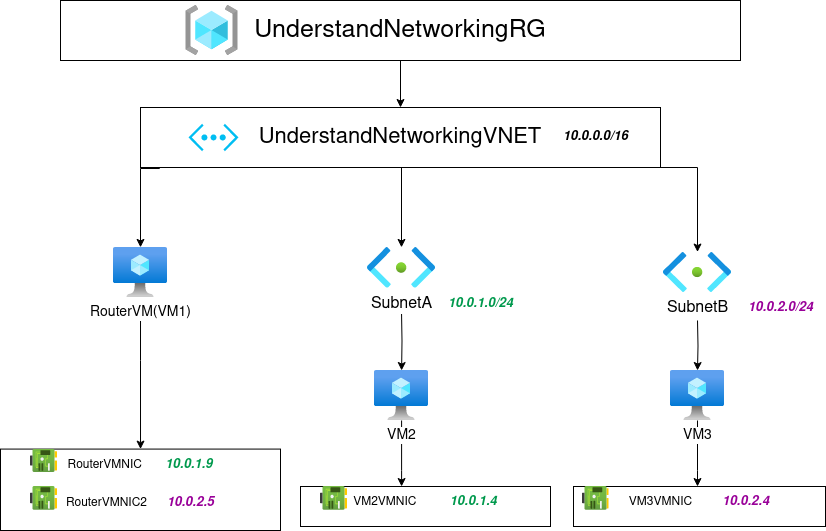

The diagram above was exported from draw.io. Its source (the exported page's mxGraphModel, read from the mxfile embedded in the PNG):
<mxGraphModel dx="1364" dy="795" grid="1" gridSize="10" guides="1" tooltips="1" connect="1" arrows="1" fold="1" page="1" pageScale="1" pageWidth="850" pageHeight="1100" background="#ffffff" math="0" shadow="0">
  <root>
    <mxCell id="0" />
    <mxCell id="1" parent="0" />
    <mxCell id="4cct9nVUw2oX0a7cvsAL-7" value="" style="edgeStyle=orthogonalEdgeStyle;rounded=0;orthogonalLoop=1;jettySize=auto;html=1;" parent="1" source="4cct9nVUw2oX0a7cvsAL-1" target="4cct9nVUw2oX0a7cvsAL-5" edge="1">
      <mxGeometry relative="1" as="geometry" />
    </mxCell>
    <mxCell id="4cct9nVUw2oX0a7cvsAL-1" value="&lt;font style=&quot;font-size: 25px;&quot;&gt;UnderstandNetworkingRG&lt;/font&gt;" style="rounded=0;whiteSpace=wrap;html=1;" parent="1" vertex="1">
      <mxGeometry x="80" y="40" width="680" height="60" as="geometry" />
    </mxCell>
    <mxCell id="4cct9nVUw2oX0a7cvsAL-44" value="" style="edgeStyle=orthogonalEdgeStyle;rounded=0;orthogonalLoop=1;jettySize=auto;html=1;exitX=0.5;exitY=1;exitDx=0;exitDy=0;" parent="1" source="4cct9nVUw2oX0a7cvsAL-5" target="4cct9nVUw2oX0a7cvsAL-28" edge="1">
      <mxGeometry relative="1" as="geometry">
        <Array as="points">
          <mxPoint x="421" y="207" />
        </Array>
      </mxGeometry>
    </mxCell>
    <mxCell id="4cct9nVUw2oX0a7cvsAL-49" value="" style="edgeStyle=orthogonalEdgeStyle;rounded=0;orthogonalLoop=1;jettySize=auto;html=1;exitX=0.929;exitY=1;exitDx=0;exitDy=0;exitPerimeter=0;" parent="1" source="4cct9nVUw2oX0a7cvsAL-5" target="4cct9nVUw2oX0a7cvsAL-29" edge="1">
      <mxGeometry relative="1" as="geometry">
        <mxPoint x="980" y="220" as="targetPoint" />
        <Array as="points">
          <mxPoint x="717" y="207" />
        </Array>
      </mxGeometry>
    </mxCell>
    <mxCell id="4cct9nVUw2oX0a7cvsAL-5" value="&lt;font style=&quot;font-size: 22px;&quot;&gt;UnderstandNetworkingVNET&lt;/font&gt;" style="rounded=0;whiteSpace=wrap;html=1;" parent="1" vertex="1">
      <mxGeometry x="160" y="147" width="520" height="60" as="geometry" />
    </mxCell>
    <mxCell id="4cct9nVUw2oX0a7cvsAL-10" value="" style="image;aspect=fixed;html=1;points=[];align=center;fontSize=12;image=img/lib/azure2/general/Resource_Groups.svg;" parent="1" vertex="1">
      <mxGeometry x="204.87" y="45" width="53.13" height="50" as="geometry" />
    </mxCell>
    <mxCell id="4cct9nVUw2oX0a7cvsAL-54" value="" style="edgeStyle=orthogonalEdgeStyle;rounded=0;orthogonalLoop=1;jettySize=auto;html=1;exitX=0.037;exitY=1.017;exitDx=0;exitDy=0;exitPerimeter=0;" parent="1" source="4cct9nVUw2oX0a7cvsAL-5" target="4cct9nVUw2oX0a7cvsAL-50" edge="1">
      <mxGeometry relative="1" as="geometry">
        <Array as="points">
          <mxPoint x="160" y="208" />
        </Array>
      </mxGeometry>
    </mxCell>
    <mxCell id="4cct9nVUw2oX0a7cvsAL-11" value="" style="verticalLabelPosition=bottom;html=1;verticalAlign=top;align=center;strokeColor=none;fillColor=#00BEF2;shape=mxgraph.azure.virtual_network;pointerEvents=1;" parent="1" vertex="1">
      <mxGeometry x="208" y="163.25" width="50" height="27.500000000000004" as="geometry" />
    </mxCell>
    <mxCell id="4cct9nVUw2oX0a7cvsAL-14" value="" style="edgeStyle=orthogonalEdgeStyle;rounded=0;orthogonalLoop=1;jettySize=auto;html=1;" parent="1" edge="1">
      <mxGeometry relative="1" as="geometry">
        <mxPoint x="160.02" y="350.9000000000001" as="sourcePoint" />
        <mxPoint x="160.02" y="488.5799999999999" as="targetPoint" />
        <Array as="points">
          <mxPoint x="160.02" y="400" />
          <mxPoint x="160.02" y="400" />
        </Array>
      </mxGeometry>
    </mxCell>
    <mxCell id="4cct9nVUw2oX0a7cvsAL-13" value="&lt;div style=&quot;&quot;&gt;RouterVMNIC&amp;nbsp;&amp;nbsp;&amp;nbsp;&amp;nbsp;&amp;nbsp;&amp;nbsp; &lt;b&gt;&lt;i&gt;&lt;font color=&quot;#00994d&quot; style=&quot;font-size: 13px;&quot;&gt;10.0.1.9&lt;/font&gt;&lt;/i&gt;&lt;/b&gt;&lt;/div&gt;&lt;div style=&quot;font-size: 18px;&quot;&gt;&lt;br&gt;&lt;/div&gt;&lt;div style=&quot;&quot;&gt;RouterVMNIC2&amp;nbsp;&amp;nbsp;&amp;nbsp;&amp;nbsp;&amp;nbsp; &lt;b&gt;&lt;i&gt;&lt;font color=&quot;#990099&quot; style=&quot;font-size: 13px;&quot;&gt;10.0.2.5&lt;/font&gt;&lt;/i&gt;&lt;/b&gt;&lt;/div&gt;&lt;div&gt;&lt;br&gt;&lt;/div&gt;" style="whiteSpace=wrap;html=1;verticalAlign=top;labelBackgroundColor=default;" parent="1" vertex="1">
      <mxGeometry x="20" y="488.58" width="280" height="81.42" as="geometry" />
    </mxCell>
    <mxCell id="4cct9nVUw2oX0a7cvsAL-39" value="" style="edgeStyle=orthogonalEdgeStyle;rounded=0;orthogonalLoop=1;jettySize=auto;html=1;" parent="1" source="4cct9nVUw2oX0a7cvsAL-16" target="4cct9nVUw2oX0a7cvsAL-34" edge="1">
      <mxGeometry relative="1" as="geometry">
        <Array as="points">
          <mxPoint x="421" y="510" />
          <mxPoint x="421" y="510" />
        </Array>
      </mxGeometry>
    </mxCell>
    <mxCell id="4cct9nVUw2oX0a7cvsAL-16" value="&lt;font style=&quot;font-size: 14px;&quot;&gt;VM2&lt;/font&gt;" style="image;aspect=fixed;html=1;points=[];align=center;fontSize=12;image=img/lib/azure2/compute/Virtual_Machine.svg;" parent="1" vertex="1">
      <mxGeometry x="394.1" y="410" width="53.9" height="50" as="geometry" />
    </mxCell>
    <mxCell id="4cct9nVUw2oX0a7cvsAL-24" value="" style="image;aspect=fixed;html=1;points=[];align=center;fontSize=12;image=img/lib/azure2/networking/Network_Interfaces.svg;" parent="1" vertex="1">
      <mxGeometry x="50" y="488.58" width="27" height="23.82" as="geometry" />
    </mxCell>
    <mxCell id="4cct9nVUw2oX0a7cvsAL-66" value="" style="edgeStyle=orthogonalEdgeStyle;rounded=0;orthogonalLoop=1;jettySize=auto;html=1;" parent="1" target="4cct9nVUw2oX0a7cvsAL-16" edge="1">
      <mxGeometry relative="1" as="geometry">
        <mxPoint x="421" y="350" as="sourcePoint" />
      </mxGeometry>
    </mxCell>
    <mxCell id="4cct9nVUw2oX0a7cvsAL-28" value="&lt;font style=&quot;font-size: 16px;&quot;&gt;SubnetA&lt;/font&gt;" style="image;aspect=fixed;html=1;points=[];align=center;fontSize=12;image=img/lib/azure2/networking/Subnet.svg;" parent="1" vertex="1">
      <mxGeometry x="387.05" y="286.9" width="68" height="40.72" as="geometry" />
    </mxCell>
    <mxCell id="4cct9nVUw2oX0a7cvsAL-70" value="" style="edgeStyle=orthogonalEdgeStyle;rounded=0;orthogonalLoop=1;jettySize=auto;html=1;" parent="1" target="4cct9nVUw2oX0a7cvsAL-55" edge="1">
      <mxGeometry relative="1" as="geometry">
        <mxPoint x="717" y="360" as="sourcePoint" />
      </mxGeometry>
    </mxCell>
    <mxCell id="4cct9nVUw2oX0a7cvsAL-29" value="&lt;font style=&quot;font-size: 16px;&quot;&gt;SubnetB&lt;/font&gt;" style="image;aspect=fixed;html=1;points=[];align=center;fontSize=12;image=img/lib/azure2/networking/Subnet.svg;" parent="1" vertex="1">
      <mxGeometry x="682.95" y="291.53999999999996" width="68" height="40.72" as="geometry" />
    </mxCell>
    <mxCell id="4cct9nVUw2oX0a7cvsAL-34" value="&lt;div align=&quot;right&quot;&gt;VM2VMNIC&amp;nbsp;&amp;nbsp;&amp;nbsp;&amp;nbsp;&amp;nbsp;&amp;nbsp;&amp;nbsp;&amp;nbsp;&amp;nbsp; &lt;b&gt;&lt;i&gt;&lt;font color=&quot;#00994d&quot; style=&quot;font-size: 13px;&quot;&gt;10.0.1.4&lt;/font&gt;&lt;/i&gt;&lt;/b&gt;&lt;/div&gt;&lt;div&gt;&lt;br&gt;&lt;/div&gt;" style="whiteSpace=wrap;html=1;verticalAlign=top;labelBackgroundColor=default;" parent="1" vertex="1">
      <mxGeometry x="320" y="526" width="250" height="40" as="geometry" />
    </mxCell>
    <mxCell id="4cct9nVUw2oX0a7cvsAL-37" value="&lt;div style=&quot;&quot;&gt;VM3VMNIC&amp;nbsp;&amp;nbsp;&amp;nbsp;&amp;nbsp;&amp;nbsp;&amp;nbsp;&amp;nbsp;&amp;nbsp; &lt;b&gt;&lt;i&gt;&lt;font color=&quot;#990099&quot; style=&quot;font-size: 13px;&quot;&gt;10.0.2.4&lt;/font&gt;&lt;/i&gt;&lt;/b&gt;&lt;/div&gt;&lt;div&gt;&lt;br&gt;&lt;/div&gt;" style="whiteSpace=wrap;html=1;verticalAlign=top;labelBackgroundColor=default;" parent="1" vertex="1">
      <mxGeometry x="593" y="526" width="252" height="40" as="geometry" />
    </mxCell>
    <mxCell id="4cct9nVUw2oX0a7cvsAL-40" value="" style="image;aspect=fixed;html=1;points=[];align=center;fontSize=12;image=img/lib/azure2/networking/Network_Interfaces.svg;" parent="1" vertex="1">
      <mxGeometry x="50" y="526" width="27" height="23.82" as="geometry" />
    </mxCell>
    <mxCell id="4cct9nVUw2oX0a7cvsAL-41" value="" style="image;aspect=fixed;html=1;points=[];align=center;fontSize=12;image=img/lib/azure2/networking/Network_Interfaces.svg;" parent="1" vertex="1">
      <mxGeometry x="340" y="526" width="27" height="23.82" as="geometry" />
    </mxCell>
    <mxCell id="4cct9nVUw2oX0a7cvsAL-42" value="" style="image;aspect=fixed;html=1;points=[];align=center;fontSize=12;image=img/lib/azure2/networking/Network_Interfaces.svg;" parent="1" vertex="1">
      <mxGeometry x="601.5" y="526" width="27" height="23.82" as="geometry" />
    </mxCell>
    <mxCell id="4cct9nVUw2oX0a7cvsAL-50" value="&lt;font style=&quot;font-size: 14px;&quot;&gt;RouterVM(VM1)&lt;/font&gt;" style="image;aspect=fixed;html=1;points=[];align=center;fontSize=12;image=img/lib/azure2/compute/Virtual_Machine.svg;" parent="1" vertex="1">
      <mxGeometry x="133.05" y="286.9" width="53.9" height="50" as="geometry" />
    </mxCell>
    <mxCell id="4cct9nVUw2oX0a7cvsAL-57" value="" style="edgeStyle=orthogonalEdgeStyle;rounded=0;orthogonalLoop=1;jettySize=auto;html=1;" parent="1" source="4cct9nVUw2oX0a7cvsAL-55" target="4cct9nVUw2oX0a7cvsAL-37" edge="1">
      <mxGeometry relative="1" as="geometry">
        <Array as="points">
          <mxPoint x="717" y="510" />
          <mxPoint x="717" y="510" />
        </Array>
      </mxGeometry>
    </mxCell>
    <mxCell id="4cct9nVUw2oX0a7cvsAL-55" value="&lt;font style=&quot;font-size: 14px;&quot;&gt;VM3&lt;/font&gt;" style="image;aspect=fixed;html=1;points=[];align=center;fontSize=12;image=img/lib/azure2/compute/Virtual_Machine.svg;" parent="1" vertex="1">
      <mxGeometry x="690" y="410" width="53.9" height="50" as="geometry" />
    </mxCell>
    <mxCell id="4cct9nVUw2oX0a7cvsAL-61" value="&lt;font color=&quot;#00994d&quot;&gt;&lt;b&gt;&lt;i&gt;&lt;font style=&quot;font-size: 13px;&quot;&gt;10.0.1.0/24&lt;/font&gt;&lt;/i&gt;&lt;/b&gt;&lt;/font&gt;" style="text;html=1;align=center;verticalAlign=middle;resizable=0;points=[];autosize=1;strokeColor=none;fillColor=none;" parent="1" vertex="1">
      <mxGeometry x="455" y="327.62" width="90" height="30" as="geometry" />
    </mxCell>
    <mxCell id="4cct9nVUw2oX0a7cvsAL-62" value="&lt;font color=&quot;#990099&quot;&gt;&lt;b&gt;&lt;i&gt;&lt;font style=&quot;font-size: 13px;&quot;&gt;10.0.2.0/24&lt;/font&gt;&lt;/i&gt;&lt;/b&gt;&lt;/font&gt;" style="text;html=1;align=center;verticalAlign=middle;resizable=0;points=[];autosize=1;strokeColor=none;fillColor=none;" parent="1" vertex="1">
      <mxGeometry x="755" y="332.26" width="90" height="30" as="geometry" />
    </mxCell>
    <mxCell id="4cct9nVUw2oX0a7cvsAL-64" value="&lt;b&gt;&lt;i&gt;&lt;font style=&quot;font-size: 13px;&quot;&gt;10.0.0.0/16&lt;/font&gt;&lt;/i&gt;&lt;/b&gt;" style="text;html=1;align=center;verticalAlign=middle;resizable=0;points=[];autosize=1;strokeColor=none;fillColor=none;" parent="1" vertex="1">
      <mxGeometry x="570" y="160.75" width="90" height="30" as="geometry" />
    </mxCell>
  </root>
</mxGraphModel>